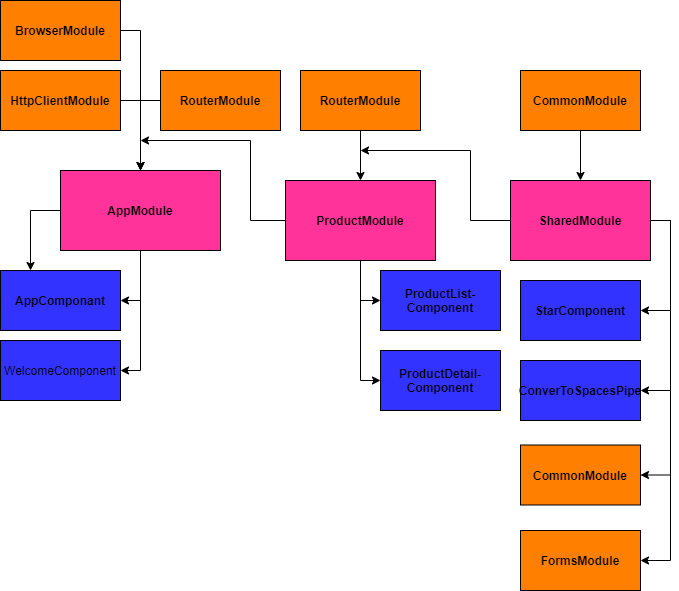

The diagram above was exported from draw.io. Its source (the exported page's mxGraphModel, read from the mxfile embedded in the PNG):
<mxGraphModel dx="1326" dy="806" grid="1" gridSize="10" guides="1" tooltips="1" connect="1" arrows="1" fold="1" page="1" pageScale="1" pageWidth="827" pageHeight="1169" math="0" shadow="0">
  <root>
    <mxCell id="0" />
    <mxCell id="1" parent="0" />
    <mxCell id="vNWBgwTcqkx8JRgfe2oi-19" style="edgeStyle=orthogonalEdgeStyle;rounded=0;orthogonalLoop=1;jettySize=auto;html=1;exitX=1;exitY=0.5;exitDx=0;exitDy=0;fillColor=#FF8000;" edge="1" parent="1" source="vNWBgwTcqkx8JRgfe2oi-1">
      <mxGeometry relative="1" as="geometry">
        <mxPoint x="220" y="310" as="targetPoint" />
      </mxGeometry>
    </mxCell>
    <mxCell id="vNWBgwTcqkx8JRgfe2oi-1" value="BrowserModule" style="rounded=0;whiteSpace=wrap;html=1;fillColor=#FF8000;fontStyle=1" vertex="1" parent="1">
      <mxGeometry x="80" y="140" width="120" height="60" as="geometry" />
    </mxCell>
    <mxCell id="vNWBgwTcqkx8JRgfe2oi-17" style="edgeStyle=orthogonalEdgeStyle;rounded=0;orthogonalLoop=1;jettySize=auto;html=1;exitX=1;exitY=0.5;exitDx=0;exitDy=0;entryX=0.5;entryY=0;entryDx=0;entryDy=0;fillColor=#FF8000;" edge="1" parent="1" source="vNWBgwTcqkx8JRgfe2oi-2" target="vNWBgwTcqkx8JRgfe2oi-6">
      <mxGeometry relative="1" as="geometry" />
    </mxCell>
    <mxCell id="vNWBgwTcqkx8JRgfe2oi-2" value="HttpClientModule" style="rounded=0;whiteSpace=wrap;html=1;fillColor=#FF8000;fontStyle=1" vertex="1" parent="1">
      <mxGeometry x="80" y="210" width="120" height="60" as="geometry" />
    </mxCell>
    <mxCell id="vNWBgwTcqkx8JRgfe2oi-20" style="edgeStyle=orthogonalEdgeStyle;rounded=0;orthogonalLoop=1;jettySize=auto;html=1;exitX=0;exitY=0.5;exitDx=0;exitDy=0;entryX=0.5;entryY=0;entryDx=0;entryDy=0;fillColor=#FF8000;" edge="1" parent="1" source="vNWBgwTcqkx8JRgfe2oi-3" target="vNWBgwTcqkx8JRgfe2oi-6">
      <mxGeometry relative="1" as="geometry" />
    </mxCell>
    <mxCell id="vNWBgwTcqkx8JRgfe2oi-3" value="RouterModule" style="rounded=0;whiteSpace=wrap;html=1;fillColor=#FF8000;fontStyle=1" vertex="1" parent="1">
      <mxGeometry x="240" y="210" width="120" height="60" as="geometry" />
    </mxCell>
    <mxCell id="vNWBgwTcqkx8JRgfe2oi-22" value="" style="edgeStyle=orthogonalEdgeStyle;rounded=0;orthogonalLoop=1;jettySize=auto;html=1;fillColor=#FF8000;" edge="1" parent="1" source="vNWBgwTcqkx8JRgfe2oi-4" target="vNWBgwTcqkx8JRgfe2oi-7">
      <mxGeometry relative="1" as="geometry" />
    </mxCell>
    <mxCell id="vNWBgwTcqkx8JRgfe2oi-4" value="RouterModule" style="rounded=0;whiteSpace=wrap;html=1;fillColor=#FF8000;fontStyle=1" vertex="1" parent="1">
      <mxGeometry x="380" y="210" width="120" height="60" as="geometry" />
    </mxCell>
    <mxCell id="vNWBgwTcqkx8JRgfe2oi-24" value="" style="edgeStyle=orthogonalEdgeStyle;rounded=0;orthogonalLoop=1;jettySize=auto;html=1;fillColor=#FF8000;" edge="1" parent="1" source="vNWBgwTcqkx8JRgfe2oi-5" target="vNWBgwTcqkx8JRgfe2oi-8">
      <mxGeometry relative="1" as="geometry" />
    </mxCell>
    <mxCell id="vNWBgwTcqkx8JRgfe2oi-5" value="CommonModule" style="rounded=0;whiteSpace=wrap;html=1;fillColor=#FF8000;fontStyle=1" vertex="1" parent="1">
      <mxGeometry x="600" y="210" width="120" height="60" as="geometry" />
    </mxCell>
    <mxCell id="vNWBgwTcqkx8JRgfe2oi-31" style="edgeStyle=orthogonalEdgeStyle;rounded=0;orthogonalLoop=1;jettySize=auto;html=1;exitX=0.5;exitY=1;exitDx=0;exitDy=0;entryX=1;entryY=0.5;entryDx=0;entryDy=0;" edge="1" parent="1" source="vNWBgwTcqkx8JRgfe2oi-6" target="vNWBgwTcqkx8JRgfe2oi-9">
      <mxGeometry relative="1" as="geometry" />
    </mxCell>
    <mxCell id="vNWBgwTcqkx8JRgfe2oi-32" style="edgeStyle=orthogonalEdgeStyle;rounded=0;orthogonalLoop=1;jettySize=auto;html=1;exitX=0.5;exitY=1;exitDx=0;exitDy=0;entryX=1;entryY=0.5;entryDx=0;entryDy=0;" edge="1" parent="1" source="vNWBgwTcqkx8JRgfe2oi-6" target="vNWBgwTcqkx8JRgfe2oi-10">
      <mxGeometry relative="1" as="geometry" />
    </mxCell>
    <mxCell id="vNWBgwTcqkx8JRgfe2oi-33" style="edgeStyle=orthogonalEdgeStyle;rounded=0;orthogonalLoop=1;jettySize=auto;html=1;exitX=0;exitY=0.5;exitDx=0;exitDy=0;entryX=0.25;entryY=0;entryDx=0;entryDy=0;" edge="1" parent="1" source="vNWBgwTcqkx8JRgfe2oi-6" target="vNWBgwTcqkx8JRgfe2oi-9">
      <mxGeometry relative="1" as="geometry" />
    </mxCell>
    <mxCell id="vNWBgwTcqkx8JRgfe2oi-6" value="AppModule" style="rounded=0;whiteSpace=wrap;html=1;fillColor=#FF3399;fontStyle=1" vertex="1" parent="1">
      <mxGeometry x="140" y="310" width="160" height="80" as="geometry" />
    </mxCell>
    <mxCell id="vNWBgwTcqkx8JRgfe2oi-21" style="edgeStyle=orthogonalEdgeStyle;rounded=0;orthogonalLoop=1;jettySize=auto;html=1;exitX=0;exitY=0.5;exitDx=0;exitDy=0;fillColor=#FF8000;" edge="1" parent="1" source="vNWBgwTcqkx8JRgfe2oi-7">
      <mxGeometry relative="1" as="geometry">
        <mxPoint x="220" y="280" as="targetPoint" />
        <Array as="points">
          <mxPoint x="330" y="360" />
          <mxPoint x="330" y="280" />
        </Array>
      </mxGeometry>
    </mxCell>
    <mxCell id="vNWBgwTcqkx8JRgfe2oi-29" style="edgeStyle=orthogonalEdgeStyle;rounded=0;orthogonalLoop=1;jettySize=auto;html=1;exitX=0.5;exitY=1;exitDx=0;exitDy=0;entryX=0;entryY=0.5;entryDx=0;entryDy=0;" edge="1" parent="1" source="vNWBgwTcqkx8JRgfe2oi-7" target="vNWBgwTcqkx8JRgfe2oi-11">
      <mxGeometry relative="1" as="geometry" />
    </mxCell>
    <mxCell id="vNWBgwTcqkx8JRgfe2oi-30" style="edgeStyle=orthogonalEdgeStyle;rounded=0;orthogonalLoop=1;jettySize=auto;html=1;exitX=0.5;exitY=1;exitDx=0;exitDy=0;entryX=0;entryY=0.5;entryDx=0;entryDy=0;" edge="1" parent="1" source="vNWBgwTcqkx8JRgfe2oi-7" target="vNWBgwTcqkx8JRgfe2oi-12">
      <mxGeometry relative="1" as="geometry" />
    </mxCell>
    <mxCell id="vNWBgwTcqkx8JRgfe2oi-7" value="ProductModule" style="rounded=0;whiteSpace=wrap;html=1;fillColor=#FF3399;fontStyle=1" vertex="1" parent="1">
      <mxGeometry x="365" y="320" width="150" height="80" as="geometry" />
    </mxCell>
    <mxCell id="vNWBgwTcqkx8JRgfe2oi-23" style="edgeStyle=orthogonalEdgeStyle;rounded=0;orthogonalLoop=1;jettySize=auto;html=1;exitX=0;exitY=0.5;exitDx=0;exitDy=0;fillColor=#FF8000;" edge="1" parent="1" source="vNWBgwTcqkx8JRgfe2oi-8">
      <mxGeometry relative="1" as="geometry">
        <mxPoint x="440" y="290" as="targetPoint" />
        <Array as="points">
          <mxPoint x="550" y="360" />
          <mxPoint x="550" y="290" />
        </Array>
      </mxGeometry>
    </mxCell>
    <mxCell id="vNWBgwTcqkx8JRgfe2oi-25" style="edgeStyle=orthogonalEdgeStyle;rounded=0;orthogonalLoop=1;jettySize=auto;html=1;exitX=1;exitY=0.5;exitDx=0;exitDy=0;entryX=1;entryY=0.5;entryDx=0;entryDy=0;" edge="1" parent="1" source="vNWBgwTcqkx8JRgfe2oi-8" target="vNWBgwTcqkx8JRgfe2oi-16">
      <mxGeometry relative="1" as="geometry" />
    </mxCell>
    <mxCell id="vNWBgwTcqkx8JRgfe2oi-26" style="edgeStyle=orthogonalEdgeStyle;rounded=0;orthogonalLoop=1;jettySize=auto;html=1;exitX=1;exitY=0.5;exitDx=0;exitDy=0;entryX=1;entryY=0.5;entryDx=0;entryDy=0;" edge="1" parent="1" source="vNWBgwTcqkx8JRgfe2oi-8" target="vNWBgwTcqkx8JRgfe2oi-15">
      <mxGeometry relative="1" as="geometry" />
    </mxCell>
    <mxCell id="vNWBgwTcqkx8JRgfe2oi-27" style="edgeStyle=orthogonalEdgeStyle;rounded=0;orthogonalLoop=1;jettySize=auto;html=1;exitX=1;exitY=0.5;exitDx=0;exitDy=0;entryX=1;entryY=0.5;entryDx=0;entryDy=0;" edge="1" parent="1" source="vNWBgwTcqkx8JRgfe2oi-8" target="vNWBgwTcqkx8JRgfe2oi-14">
      <mxGeometry relative="1" as="geometry" />
    </mxCell>
    <mxCell id="vNWBgwTcqkx8JRgfe2oi-28" style="edgeStyle=orthogonalEdgeStyle;rounded=0;orthogonalLoop=1;jettySize=auto;html=1;exitX=1;exitY=0.5;exitDx=0;exitDy=0;entryX=1;entryY=0.5;entryDx=0;entryDy=0;" edge="1" parent="1" source="vNWBgwTcqkx8JRgfe2oi-8" target="vNWBgwTcqkx8JRgfe2oi-13">
      <mxGeometry relative="1" as="geometry" />
    </mxCell>
    <mxCell id="vNWBgwTcqkx8JRgfe2oi-8" value="SharedModule" style="rounded=0;whiteSpace=wrap;html=1;fillColor=#FF3399;fontStyle=1" vertex="1" parent="1">
      <mxGeometry x="590" y="320" width="140" height="80" as="geometry" />
    </mxCell>
    <mxCell id="vNWBgwTcqkx8JRgfe2oi-9" value="AppComponant" style="rounded=0;whiteSpace=wrap;html=1;fillColor=#3333FF;fontStyle=1" vertex="1" parent="1">
      <mxGeometry x="80" y="410" width="120" height="60" as="geometry" />
    </mxCell>
    <mxCell id="vNWBgwTcqkx8JRgfe2oi-10" value="WelcomeComponent" style="rounded=0;whiteSpace=wrap;html=1;fillColor=#3333FF;" vertex="1" parent="1">
      <mxGeometry x="80" y="480" width="120" height="60" as="geometry" />
    </mxCell>
    <mxCell id="vNWBgwTcqkx8JRgfe2oi-11" value="ProductList-Component&lt;br&gt;" style="rounded=0;whiteSpace=wrap;html=1;fillColor=#3333FF;fontStyle=1" vertex="1" parent="1">
      <mxGeometry x="460" y="410" width="120" height="60" as="geometry" />
    </mxCell>
    <mxCell id="vNWBgwTcqkx8JRgfe2oi-12" value="ProductDetail-Component" style="rounded=0;whiteSpace=wrap;html=1;fillColor=#3333FF;fontStyle=1" vertex="1" parent="1">
      <mxGeometry x="460" y="490" width="120" height="60" as="geometry" />
    </mxCell>
    <mxCell id="vNWBgwTcqkx8JRgfe2oi-13" value="StarComponent" style="rounded=0;whiteSpace=wrap;html=1;fillColor=#3333FF;fontStyle=1" vertex="1" parent="1">
      <mxGeometry x="600" y="420" width="120" height="60" as="geometry" />
    </mxCell>
    <mxCell id="vNWBgwTcqkx8JRgfe2oi-14" value="ConverToSpacesPipe" style="rounded=0;whiteSpace=wrap;html=1;fillColor=#3333FF;fontStyle=1" vertex="1" parent="1">
      <mxGeometry x="600" y="500" width="120" height="60" as="geometry" />
    </mxCell>
    <mxCell id="vNWBgwTcqkx8JRgfe2oi-15" value="CommonModule" style="rounded=0;whiteSpace=wrap;html=1;fillColor=#FF8000;fontStyle=1" vertex="1" parent="1">
      <mxGeometry x="600" y="584.5" width="120" height="60" as="geometry" />
    </mxCell>
    <mxCell id="vNWBgwTcqkx8JRgfe2oi-16" value="FormsModule" style="rounded=0;whiteSpace=wrap;html=1;fillColor=#FF8000;fontStyle=1" vertex="1" parent="1">
      <mxGeometry x="600" y="670" width="120" height="60" as="geometry" />
    </mxCell>
  </root>
</mxGraphModel>